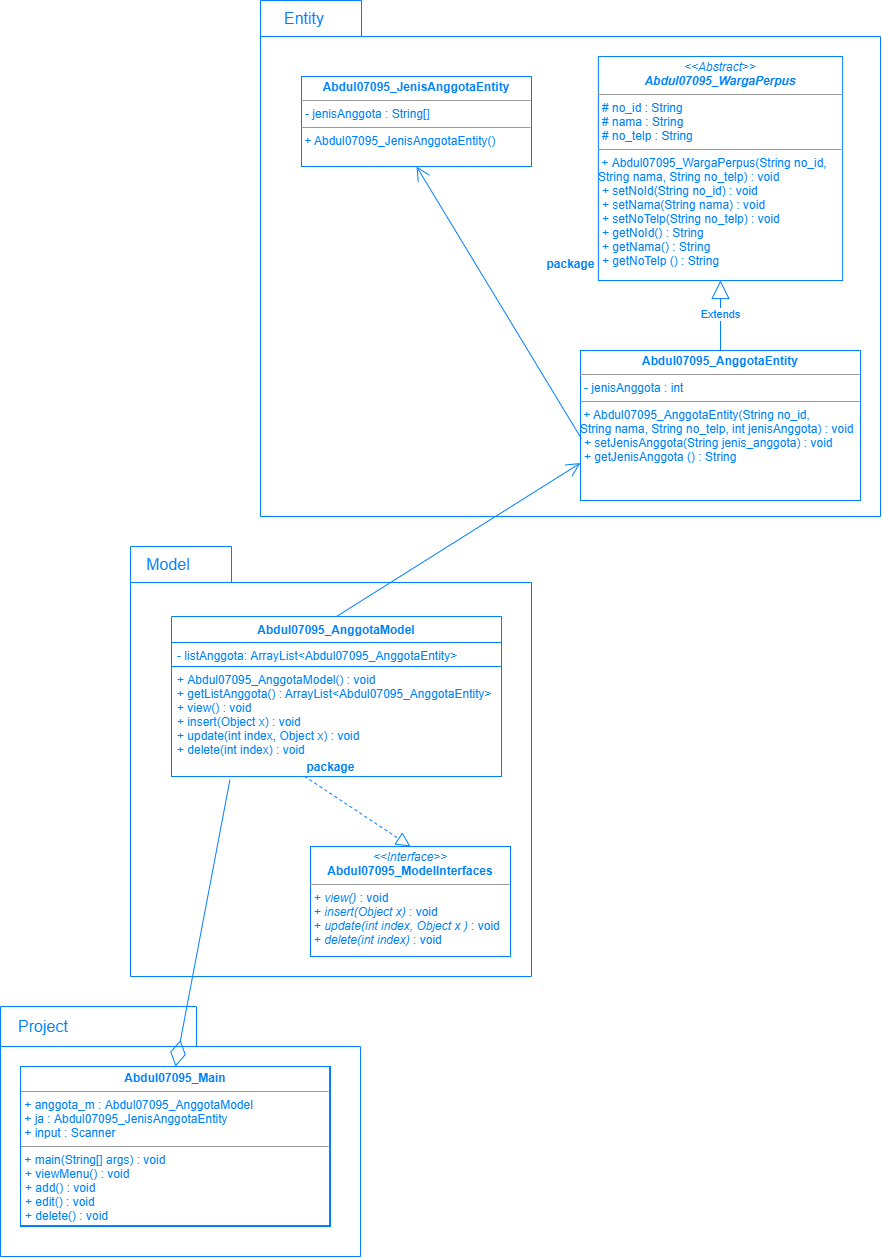

The diagram above was exported from draw.io. Its source (the exported page's mxGraphModel, read from the mxfile embedded in the PNG):
<mxGraphModel dx="1063" dy="487" grid="1" gridSize="10" guides="1" tooltips="1" connect="1" arrows="1" fold="1" page="1" pageScale="1" pageWidth="827" pageHeight="1169" math="0" shadow="0">
  <root>
    <mxCell id="WIyWlLk6GJQsqaUBKTNV-0" />
    <mxCell id="WIyWlLk6GJQsqaUBKTNV-1" parent="WIyWlLk6GJQsqaUBKTNV-0" />
    <mxCell id="RPUzzvP-sHxzn8GAJ3l0-14" value="package" style="shape=folder;fontStyle=1;spacingTop=10;tabWidth=101;tabHeight=36;tabPosition=left;html=1;strokeColor=#007FFF;fontColor=#007FFF;" parent="WIyWlLk6GJQsqaUBKTNV-1" vertex="1">
      <mxGeometry x="500" y="626" width="401" height="430" as="geometry" />
    </mxCell>
    <mxCell id="RPUzzvP-sHxzn8GAJ3l0-5" value="package" style="shape=folder;fontStyle=1;spacingTop=10;tabWidth=196;tabHeight=40;tabPosition=left;html=1;strokeColor=#007FFF;fontColor=#007FFF;" parent="WIyWlLk6GJQsqaUBKTNV-1" vertex="1">
      <mxGeometry x="370" y="1086" width="360" height="250" as="geometry" />
    </mxCell>
    <mxCell id="RPUzzvP-sHxzn8GAJ3l0-6" value="&lt;span style=&quot;font-size: 16px&quot;&gt;Project&lt;/span&gt;" style="text;html=1;fillColor=none;align=center;verticalAlign=middle;whiteSpace=wrap;rounded=0;labelBorderColor=none;fontColor=#007FFF;" parent="WIyWlLk6GJQsqaUBKTNV-1" vertex="1">
      <mxGeometry x="383" y="1091" width="60" height="30" as="geometry" />
    </mxCell>
    <mxCell id="RPUzzvP-sHxzn8GAJ3l0-7" value="&lt;p style=&quot;margin: 0px ; margin-top: 4px ; text-align: center&quot;&gt;&lt;b&gt;Abdul07095_Main&lt;/b&gt;&lt;br&gt;&lt;/p&gt;&lt;hr size=&quot;1&quot;&gt;&amp;nbsp;+ anggota_m : Abdul07095_AnggotaModel&lt;br&gt;&amp;nbsp;+ ja : Abdul07095_JenisAnggotaEntity&lt;br style=&quot;padding: 0px ; margin: 0px&quot;&gt;&amp;nbsp;+ input : Scanner&lt;br&gt;&lt;hr size=&quot;1&quot;&gt;&amp;nbsp;+ main(String[] args)&amp;nbsp;: void&lt;br&gt;&lt;p style=&quot;margin: 0px ; margin-left: 4px&quot;&gt;+ viewMenu() : void&lt;br&gt;+ add() : void&lt;/p&gt;&lt;p style=&quot;margin: 0px ; margin-left: 4px&quot;&gt;+ edit() : void&lt;br&gt;&lt;/p&gt;&lt;p style=&quot;margin: 0px ; margin-left: 4px&quot;&gt;+&amp;nbsp;delete() : void&lt;/p&gt;" style="verticalAlign=top;align=left;overflow=fill;fontSize=12;fontFamily=Helvetica;html=1;strokeColor=#007FFF;fontColor=#007FFF;labelBorderColor=#007FFF;" parent="WIyWlLk6GJQsqaUBKTNV-1" vertex="1">
      <mxGeometry x="389.99999999999994" y="1146" width="310" height="160" as="geometry" />
    </mxCell>
    <mxCell id="RPUzzvP-sHxzn8GAJ3l0-8" value="package" style="shape=folder;fontStyle=1;spacingTop=10;tabWidth=101;tabHeight=36;tabPosition=left;html=1;strokeColor=#007FFF;fontColor=#007FFF;" parent="WIyWlLk6GJQsqaUBKTNV-1" vertex="1">
      <mxGeometry x="630" y="80" width="620" height="516" as="geometry" />
    </mxCell>
    <mxCell id="RPUzzvP-sHxzn8GAJ3l0-9" value="&lt;span style=&quot;font-size: 16px&quot;&gt;Entity&lt;br&gt;&lt;/span&gt;" style="text;html=1;fillColor=none;align=center;verticalAlign=middle;whiteSpace=wrap;rounded=0;fontColor=#007FFF;" parent="WIyWlLk6GJQsqaUBKTNV-1" vertex="1">
      <mxGeometry x="644" y="83" width="60" height="30" as="geometry" />
    </mxCell>
    <mxCell id="RPUzzvP-sHxzn8GAJ3l0-10" value="&lt;p style=&quot;margin: 0px ; margin-top: 4px ; text-align: center&quot;&gt;&lt;i&gt;&amp;lt;&amp;lt;Abstract&amp;gt;&amp;gt;&lt;/i&gt;&lt;br&gt;&lt;i&gt;&lt;b&gt;Abdul07095_WargaPerpus&lt;/b&gt;&lt;br&gt;&lt;/i&gt;&lt;/p&gt;&lt;hr size=&quot;1&quot;&gt;&lt;p style=&quot;margin: 0px ; margin-left: 4px&quot;&gt;# no_id : String&lt;/p&gt;&lt;p style=&quot;margin: 0px ; margin-left: 4px&quot;&gt;# nama : String&lt;/p&gt;&lt;p style=&quot;margin: 0px ; margin-left: 4px&quot;&gt;# no_telp : String&lt;/p&gt;&lt;hr size=&quot;1&quot;&gt;&amp;nbsp;+ Abdul07095_WargaPerpus(String no_id, &lt;br&gt;String nama, String no_telp)&amp;nbsp;: void&lt;br&gt;&lt;p style=&quot;margin: 0px ; margin-left: 4px&quot;&gt;+ setNoId(String no_id) : void&lt;br&gt;+ setNama(String nama) : void&lt;/p&gt;&lt;p style=&quot;margin: 0px ; margin-left: 4px&quot;&gt;+ setNoTelp(String no_telp) : void&lt;/p&gt;&lt;p style=&quot;margin: 0px ; margin-left: 4px&quot;&gt;+ getNoId() : String&lt;/p&gt;&lt;p style=&quot;margin: 0px ; margin-left: 4px&quot;&gt;+ getNama() : String&lt;/p&gt;&lt;p style=&quot;margin: 0px ; margin-left: 4px&quot;&gt;+ getNoTelp () : String&lt;/p&gt;" style="verticalAlign=top;align=left;overflow=fill;fontSize=12;fontFamily=Helvetica;html=1;strokeColor=#007FFF;fontColor=#007FFF;labelBorderColor=none;labelBackgroundColor=none;" parent="WIyWlLk6GJQsqaUBKTNV-1" vertex="1">
      <mxGeometry x="967.86" y="136" width="244.29" height="224" as="geometry" />
    </mxCell>
    <mxCell id="RPUzzvP-sHxzn8GAJ3l0-11" value="&lt;p style=&quot;margin: 0px ; margin-top: 4px ; text-align: center&quot;&gt;&lt;b&gt;Abdul07095_AnggotaEntity&lt;/b&gt;&lt;br&gt;&lt;/p&gt;&lt;hr size=&quot;1&quot;&gt;&lt;p style=&quot;margin: 0px ; margin-left: 4px&quot;&gt;- jenisAnggota : int&lt;/p&gt;&lt;hr size=&quot;1&quot;&gt;&amp;nbsp;+&amp;nbsp;Abdul07095_AnggotaEntity(String no_id, &lt;br&gt;String nama, String no_telp, int jenisAnggota)&amp;nbsp;: void&lt;p style=&quot;margin: 0px ; margin-left: 4px&quot;&gt;+ setJenisAnggota(String jenis_anggota) : void&lt;/p&gt;&lt;p style=&quot;margin: 0px ; margin-left: 4px&quot;&gt;+ getJenisAnggota () : String&lt;/p&gt;&lt;p style=&quot;margin: 0px ; margin-left: 4px&quot;&gt;&lt;br&gt;&lt;/p&gt;" style="verticalAlign=top;align=left;overflow=fill;fontSize=12;fontFamily=Helvetica;html=1;strokeColor=#007FFF;fontColor=#007FFF;" parent="WIyWlLk6GJQsqaUBKTNV-1" vertex="1">
      <mxGeometry x="950.0000000000001" y="430" width="280" height="150" as="geometry" />
    </mxCell>
    <mxCell id="RPUzzvP-sHxzn8GAJ3l0-12" value="Extends" style="endArrow=block;endSize=16;endFill=0;html=1;entryX=0.5;entryY=1;entryDx=0;entryDy=0;exitX=0.5;exitY=0;exitDx=0;exitDy=0;strokeColor=#007FFF;fontColor=#007FFF;" parent="WIyWlLk6GJQsqaUBKTNV-1" source="RPUzzvP-sHxzn8GAJ3l0-11" target="RPUzzvP-sHxzn8GAJ3l0-10" edge="1">
      <mxGeometry width="160" relative="1" as="geometry">
        <mxPoint x="1090.04" y="425" as="sourcePoint" />
        <mxPoint x="627.86" y="496" as="targetPoint" />
      </mxGeometry>
    </mxCell>
    <mxCell id="RPUzzvP-sHxzn8GAJ3l0-13" value="&lt;p style=&quot;margin: 0px ; margin-top: 4px ; text-align: center&quot;&gt;&lt;b&gt;Abdul07095_JenisAnggotaEntity&lt;/b&gt;&lt;br&gt;&lt;/p&gt;&lt;hr size=&quot;1&quot;&gt;&lt;p style=&quot;margin: 0px ; margin-left: 4px&quot;&gt;- jenisAnggota : String[]&lt;/p&gt;&lt;hr size=&quot;1&quot;&gt;&amp;nbsp;+&amp;nbsp;Abdul07095_JenisAnggotaEntity()" style="verticalAlign=top;align=left;overflow=fill;fontSize=12;fontFamily=Helvetica;html=1;strokeColor=#007FFF;fontColor=#007FFF;" parent="WIyWlLk6GJQsqaUBKTNV-1" vertex="1">
      <mxGeometry x="671" y="156" width="230" height="90" as="geometry" />
    </mxCell>
    <mxCell id="RPUzzvP-sHxzn8GAJ3l0-15" value="&lt;span style=&quot;font-size: 16px&quot;&gt;Model&lt;br&gt;&lt;/span&gt;" style="text;html=1;fillColor=none;align=center;verticalAlign=middle;whiteSpace=wrap;rounded=0;fontColor=#007FFF;" parent="WIyWlLk6GJQsqaUBKTNV-1" vertex="1">
      <mxGeometry x="508" y="629" width="60" height="30" as="geometry" />
    </mxCell>
    <mxCell id="RPUzzvP-sHxzn8GAJ3l0-16" value="&lt;p style=&quot;margin: 0px ; margin-top: 4px ; text-align: center&quot;&gt;&lt;i&gt;&amp;lt;&amp;lt;Interface&amp;gt;&amp;gt;&lt;/i&gt;&lt;br&gt;&lt;b&gt;Abdul07095_ModelInterfaces&lt;/b&gt;&lt;br&gt;&lt;/p&gt;&lt;hr size=&quot;1&quot;&gt;&lt;p style=&quot;margin: 0px ; margin-left: 4px&quot;&gt;&lt;/p&gt;&lt;p style=&quot;margin: 0px ; margin-left: 4px&quot;&gt;+ &lt;i&gt;view()&lt;/i&gt; : void&lt;br style=&quot;padding: 0px ; margin: 0px&quot;&gt;+&lt;i&gt; insert(Object x)&lt;/i&gt; : void&lt;br style=&quot;padding: 0px ; margin: 0px&quot;&gt;+ &lt;i&gt;update(int index, Object x )&lt;/i&gt; : void&lt;br style=&quot;padding: 0px ; margin: 0px&quot;&gt;+ &lt;i&gt;delete(int index)&lt;/i&gt; : void&lt;br&gt;&lt;/p&gt;" style="verticalAlign=top;align=left;overflow=fill;fontSize=12;fontFamily=Helvetica;html=1;strokeColor=#007FFF;fontColor=#007FFF;" parent="WIyWlLk6GJQsqaUBKTNV-1" vertex="1">
      <mxGeometry x="680" y="926" width="200" height="110" as="geometry" />
    </mxCell>
    <mxCell id="RPUzzvP-sHxzn8GAJ3l0-21" value="" style="endArrow=block;dashed=1;endFill=0;endSize=12;html=1;entryX=0.5;entryY=0;entryDx=0;entryDy=0;exitX=0.403;exitY=0.998;exitDx=0;exitDy=0;exitPerimeter=0;strokeColor=#007FFF;fontColor=#007FFF;" parent="WIyWlLk6GJQsqaUBKTNV-1" source="RPUzzvP-sHxzn8GAJ3l0-26" target="RPUzzvP-sHxzn8GAJ3l0-16" edge="1">
      <mxGeometry width="160" relative="1" as="geometry">
        <mxPoint x="686.5300000000002" y="879.9780000000001" as="sourcePoint" />
        <mxPoint x="440.9981822865975" y="996" as="targetPoint" />
      </mxGeometry>
    </mxCell>
    <mxCell id="RPUzzvP-sHxzn8GAJ3l0-22" value="" style="endArrow=open;endFill=1;endSize=12;html=1;entryX=0.5;entryY=1;entryDx=0;entryDy=0;exitX=0.003;exitY=0.587;exitDx=0;exitDy=0;exitPerimeter=0;strokeColor=#007FFF;fontColor=#007FFF;" parent="WIyWlLk6GJQsqaUBKTNV-1" source="RPUzzvP-sHxzn8GAJ3l0-11" target="RPUzzvP-sHxzn8GAJ3l0-13" edge="1">
      <mxGeometry width="160" relative="1" as="geometry">
        <mxPoint x="1061" y="496" as="sourcePoint" />
        <mxPoint x="790" y="286" as="targetPoint" />
      </mxGeometry>
    </mxCell>
    <mxCell id="RPUzzvP-sHxzn8GAJ3l0-23" value="Abdul07095_AnggotaModel" style="swimlane;fontStyle=1;align=center;verticalAlign=top;childLayout=stackLayout;horizontal=1;startSize=26;horizontalStack=0;resizeParent=1;resizeParentMax=0;resizeLast=0;collapsible=1;marginBottom=0;strokeColor=#007FFF;fontColor=#007FFF;" parent="WIyWlLk6GJQsqaUBKTNV-1" vertex="1">
      <mxGeometry x="541" y="696" width="330" height="160" as="geometry">
        <mxRectangle x="200" y="170" width="90" height="26" as="alternateBounds" />
      </mxGeometry>
    </mxCell>
    <mxCell id="RPUzzvP-sHxzn8GAJ3l0-24" value="- listAnggota: ArrayList&lt;Abdul07095_AnggotaEntity&gt;" style="text;fillColor=none;align=left;verticalAlign=top;spacingLeft=4;spacingRight=4;overflow=hidden;rotatable=0;points=[[0,0.5],[1,0.5]];portConstraint=eastwest;fontStyle=0;strokeColor=#007FFF;fontColor=#007FFF;" parent="RPUzzvP-sHxzn8GAJ3l0-23" vertex="1">
      <mxGeometry y="26" width="330" height="24" as="geometry" />
    </mxCell>
    <mxCell id="RPUzzvP-sHxzn8GAJ3l0-26" value="+ Abdul07095_AnggotaModel() : void&#10;+ getListAnggota() : ArrayList&lt;Abdul07095_AnggotaEntity&gt;&#10;+ view() : void&#10;+ insert(Object x) : void&#10;+ update(int index, Object x) : void&#10;+ delete(int index) : void" style="text;fillColor=none;align=left;verticalAlign=top;spacingLeft=4;spacingRight=4;overflow=hidden;rotatable=0;points=[[0,0.5],[1,0.5]];portConstraint=eastwest;strokeColor=#007FFF;fontColor=#007FFF;" parent="RPUzzvP-sHxzn8GAJ3l0-23" vertex="1">
      <mxGeometry y="50" width="330" height="110" as="geometry" />
    </mxCell>
    <mxCell id="RPUzzvP-sHxzn8GAJ3l0-28" value="" style="endArrow=open;endFill=1;endSize=12;html=1;exitX=0.5;exitY=0;exitDx=0;exitDy=0;entryX=0;entryY=0.75;entryDx=0;entryDy=0;strokeColor=#007FFF;fontColor=#007FFF;" parent="WIyWlLk6GJQsqaUBKTNV-1" source="RPUzzvP-sHxzn8GAJ3l0-23" target="RPUzzvP-sHxzn8GAJ3l0-11" edge="1">
      <mxGeometry width="160" relative="1" as="geometry">
        <mxPoint x="995.8100000000004" y="619.05" as="sourcePoint" />
        <mxPoint x="720" y="356" as="targetPoint" />
      </mxGeometry>
    </mxCell>
    <mxCell id="RPUzzvP-sHxzn8GAJ3l0-29" value="" style="endArrow=diamondThin;endFill=0;endSize=24;html=1;exitX=0.177;exitY=1.03;exitDx=0;exitDy=0;exitPerimeter=0;entryX=0.5;entryY=0;entryDx=0;entryDy=0;strokeColor=#007FFF;fontColor=#007FFF;" parent="WIyWlLk6GJQsqaUBKTNV-1" source="RPUzzvP-sHxzn8GAJ3l0-26" target="RPUzzvP-sHxzn8GAJ3l0-7" edge="1">
      <mxGeometry width="160" relative="1" as="geometry">
        <mxPoint x="922.7115730337079" y="1076" as="sourcePoint" />
        <mxPoint x="540.9983146067412" y="1396" as="targetPoint" />
      </mxGeometry>
    </mxCell>
  </root>
</mxGraphModel>